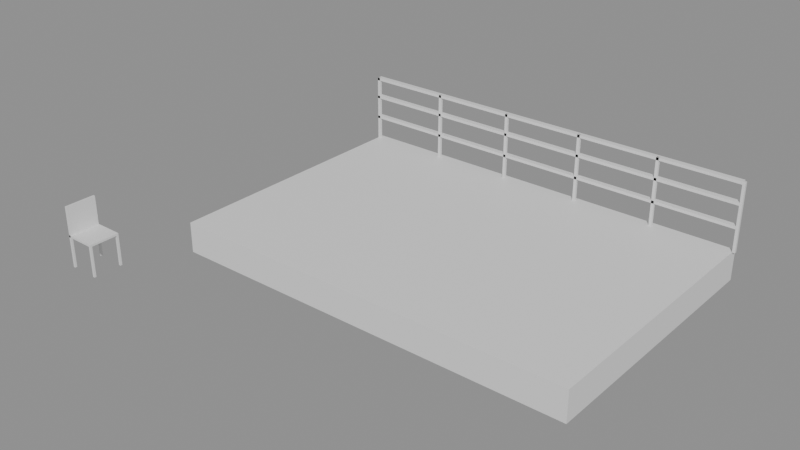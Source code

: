 # Source: e2009_after.blend  (saved by Blender 5.2.44; exported with 4.5.12 LTS)
import bpy
from mathutils import Matrix  # noqa: F401  (used for matrix-valued properties, if any)

bpy.ops.wm.read_factory_settings(use_empty=True)
scene = bpy.context.scene
scene.name = 'Scene'

# ---- materials (node trees are filled in below, after node groups)
mat_hormigon = bpy.data.materials.new('Hormigon')
mat_madera = bpy.data.materials.new('Madera')
mat_acero_inox = bpy.data.materials.new('Acero_Inox')

# ---- material node trees
mat_hormigon.use_nodes = True; mat_hormigon.node_tree.nodes.clear()
_N = mat_hormigon.node_tree.nodes; _L = mat_hormigon.node_tree.links
n0 = _N.new('ShaderNodeBsdfPrincipled'); n0.name = 'Principled BSDF'; n0.location = (-200, 100)
n0.inputs[3].default_value = 1.45
n0.inputs[10].default_value = 0.005
n1 = _N.new('ShaderNodeOutputMaterial'); n1.name = 'Material Output'; n1.location = (200, 100)
_L.new(n0.outputs[0], n1.inputs[0])
n1.is_active_output = True
mat_madera.use_nodes = True; mat_madera.node_tree.nodes.clear()
_N = mat_madera.node_tree.nodes; _L = mat_madera.node_tree.links
n0 = _N.new('ShaderNodeBsdfPrincipled'); n0.name = 'Principled BSDF'; n0.location = (-200, 100)
n0.inputs[3].default_value = 1.45
n0.inputs[10].default_value = 0.005
n1 = _N.new('ShaderNodeOutputMaterial'); n1.name = 'Material Output'; n1.location = (200, 100)
_L.new(n0.outputs[0], n1.inputs[0])
n1.is_active_output = True
mat_acero_inox.use_nodes = True; mat_acero_inox.node_tree.nodes.clear()
_N = mat_acero_inox.node_tree.nodes; _L = mat_acero_inox.node_tree.links
n0 = _N.new('ShaderNodeBsdfPrincipled'); n0.name = 'Principled BSDF'; n0.location = (-200, 100)
n0.inputs[3].default_value = 1.45
n0.inputs[10].default_value = 0.005
n1 = _N.new('ShaderNodeOutputMaterial'); n1.name = 'Material Output'; n1.location = (200, 100)
_L.new(n0.outputs[0], n1.inputs[0])
n1.is_active_output = True

# ---- meshes
me_base_terraza_mesh = bpy.data.meshes.new('Base_Terraza_mesh')
me_base_terraza_mesh.from_pydata([(0.0, 0.0, 0.0), (6.0, 0.0, 0.0), (6.0, 4.0, 0.0), (0.0, 4.0, 0.0), (0.0, 0.0, 0.4), (6.0, 0.0, 0.4), (6.0, 4.0, 0.4), (0.0, 4.0, 0.4)], [], [(0, 3, 2, 1), (4, 5, 6, 7), (2, 3, 7, 6), (0, 1, 5, 4), (1, 2, 6, 5), (3, 0, 4, 7)])
me_base_terraza_mesh.materials.append(mat_hormigon)
me_base_terraza_mesh.update()
me_piso_madera_mesh = bpy.data.meshes.new('Piso_Madera_mesh')
me_piso_madera_mesh.from_pydata([(0.0, 0.0, 0.0), (6.0, 0.0, 0.0), (6.0, 4.0, 0.0), (0.0, 4.0, 0.0), (0.0, 0.0, 0.05), (6.0, 0.0, 0.05), (6.0, 4.0, 0.05), (0.0, 4.0, 0.05)], [], [(0, 3, 2, 1), (4, 5, 6, 7), (0, 1, 5, 4), (1, 2, 6, 5), (3, 0, 4, 7), (2, 3, 7, 6)])
me_piso_madera_mesh.materials.append(mat_madera)
me_piso_madera_mesh.update()
me_baranda_frontal_poste_1_mesh = bpy.data.meshes.new('Baranda_Frontal_Poste_1_mesh')
me_baranda_frontal_poste_1_mesh.from_pydata([(0.0, 0.0, 0.0), (0.04, 0.0, 0.0), (0.04, 0.04, 0.0), (0.0, 0.04, 0.0), (0.0, 0.0, 1.0), (0.04, 0.0, 1.0), (0.04, 0.04, 1.0), (0.0, 0.04, 1.0)], [], [(0, 1, 2, 3), (4, 5, 6, 7), (0, 1, 5, 4), (1, 2, 6, 5), (2, 3, 7, 6), (3, 0, 4, 7)])
me_baranda_frontal_poste_1_mesh.materials.append(mat_acero_inox)
me_baranda_frontal_poste_1_mesh.update()
me_baranda_frontal_poste_2_mesh = bpy.data.meshes.new('Baranda_Frontal_Poste_2_mesh')
me_baranda_frontal_poste_2_mesh.from_pydata([(0.0, 0.0, 0.0), (0.04, 0.0, 0.0), (0.04, 0.04, 0.0), (0.0, 0.04, 0.0), (0.0, 0.0, 1.0), (0.04, 0.0, 1.0), (0.04, 0.04, 1.0), (0.0, 0.04, 1.0)], [], [(0, 1, 2, 3), (4, 5, 6, 7), (0, 1, 5, 4), (1, 2, 6, 5), (2, 3, 7, 6), (3, 0, 4, 7)])
me_baranda_frontal_poste_2_mesh.materials.append(mat_acero_inox)
me_baranda_frontal_poste_2_mesh.update()
me_baranda_frontal_poste_3_mesh = bpy.data.meshes.new('Baranda_Frontal_Poste_3_mesh')
me_baranda_frontal_poste_3_mesh.from_pydata([(0.0, 0.0, 0.0), (0.04, 0.0, 0.0), (0.04, 0.04, 0.0), (0.0, 0.04, 0.0), (0.0, 0.0, 1.0), (0.04, 0.0, 1.0), (0.04, 0.04, 1.0), (0.0, 0.04, 1.0)], [], [(0, 1, 2, 3), (4, 5, 6, 7), (0, 1, 5, 4), (1, 2, 6, 5), (2, 3, 7, 6), (3, 0, 4, 7)])
me_baranda_frontal_poste_3_mesh.materials.append(mat_acero_inox)
me_baranda_frontal_poste_3_mesh.update()
me_baranda_frontal_poste_4_mesh = bpy.data.meshes.new('Baranda_Frontal_Poste_4_mesh')
me_baranda_frontal_poste_4_mesh.from_pydata([(0.0, 0.0, 0.0), (0.04, 0.0, 0.0), (0.04, 0.04, 0.0), (0.0, 0.04, 0.0), (0.0, 0.0, 1.0), (0.04, 0.0, 1.0), (0.04, 0.04, 1.0), (0.0, 0.04, 1.0)], [], [(0, 1, 2, 3), (4, 5, 6, 7), (0, 1, 5, 4), (1, 2, 6, 5), (2, 3, 7, 6), (3, 0, 4, 7)])
me_baranda_frontal_poste_4_mesh.materials.append(mat_acero_inox)
me_baranda_frontal_poste_4_mesh.update()
me_baranda_frontal_poste_5_mesh = bpy.data.meshes.new('Baranda_Frontal_Poste_5_mesh')
me_baranda_frontal_poste_5_mesh.from_pydata([(0.0, 0.0, 0.0), (0.04, 0.0, 0.0), (0.04, 0.04, 0.0), (0.0, 0.04, 0.0), (0.0, 0.0, 1.0), (0.04, 0.0, 1.0), (0.04, 0.04, 1.0), (0.0, 0.04, 1.0)], [], [(0, 1, 2, 3), (4, 5, 6, 7), (0, 1, 5, 4), (1, 2, 6, 5), (2, 3, 7, 6), (3, 0, 4, 7)])
me_baranda_frontal_poste_5_mesh.materials.append(mat_acero_inox)
me_baranda_frontal_poste_5_mesh.update()
me_baranda_frontal_poste_6_mesh = bpy.data.meshes.new('Baranda_Frontal_Poste_6_mesh')
me_baranda_frontal_poste_6_mesh.from_pydata([(0.0, 0.0, 0.0), (0.04, 0.0, 0.0), (0.04, 0.04, 0.0), (0.0, 0.04, 0.0), (0.0, 0.0, 1.0), (0.04, 0.0, 1.0), (0.04, 0.04, 1.0), (0.0, 0.04, 1.0)], [], [(0, 1, 2, 3), (4, 5, 6, 7), (0, 1, 5, 4), (1, 2, 6, 5), (2, 3, 7, 6), (3, 0, 4, 7)])
me_baranda_frontal_poste_6_mesh.materials.append(mat_acero_inox)
me_baranda_frontal_poste_6_mesh.update()
me_baranda_frontal_top_mesh = bpy.data.meshes.new('Baranda_Frontal_Top_mesh')
me_baranda_frontal_top_mesh.from_pydata([(0.0, 0.0, 0.0), (6.0, 0.0, 0.0), (6.0, 0.08, 0.0), (0.0, 0.08, 0.0), (0.0, 0.0, 0.04), (6.0, 0.0, 0.04), (6.0, 0.08, 0.04), (0.0, 0.08, 0.04)], [], [(0, 1, 2, 3), (4, 5, 6, 7), (0, 1, 5, 4), (1, 2, 6, 5), (2, 3, 7, 6), (3, 0, 4, 7)])
me_baranda_frontal_top_mesh.materials.append(mat_acero_inox)
me_baranda_frontal_top_mesh.update()
me_baranda_frontal_trav_1_mesh = bpy.data.meshes.new('Baranda_Frontal_Trav_1_mesh')
me_baranda_frontal_trav_1_mesh.from_pydata([(0.0, 0.0, 0.0), (6.0, 0.0, 0.0), (6.0, 0.08, 0.0), (0.0, 0.08, 0.0), (0.0, 0.0, 0.04), (6.0, 0.0, 0.04), (6.0, 0.08, 0.04), (0.0, 0.08, 0.04)], [], [(0, 1, 2, 3), (4, 5, 6, 7), (0, 1, 5, 4), (1, 2, 6, 5), (2, 3, 7, 6), (3, 0, 4, 7)])
me_baranda_frontal_trav_1_mesh.materials.append(mat_acero_inox)
me_baranda_frontal_trav_1_mesh.update()
me_baranda_frontal_trav_2_mesh = bpy.data.meshes.new('Baranda_Frontal_Trav_2_mesh')
me_baranda_frontal_trav_2_mesh.from_pydata([(0.0, 0.0, 0.0), (6.0, 0.0, 0.0), (6.0, 0.08, 0.0), (0.0, 0.08, 0.0), (0.0, 0.0, 0.04), (6.0, 0.0, 0.04), (6.0, 0.08, 0.04), (0.0, 0.08, 0.04)], [], [(0, 1, 2, 3), (4, 5, 6, 7), (0, 1, 5, 4), (1, 2, 6, 5), (2, 3, 7, 6), (3, 0, 4, 7)])
me_baranda_frontal_trav_2_mesh.materials.append(mat_acero_inox)
me_baranda_frontal_trav_2_mesh.update()
me_silla_nuevo_pata_mesh = bpy.data.meshes.new('Silla_Nuevo_Pata_mesh')
me_silla_nuevo_pata_mesh.from_pydata([(0.0, 0.0, 0.0), (0.03, 0.0, 0.0), (0.03, 0.03, 0.0), (0.0, 0.03, 0.0), (0.0, 0.0, 0.45), (0.03, 0.0, 0.45), (0.03, 0.03, 0.45), (0.0, 0.03, 0.45)], [], [(0, 1, 2, 3), (4, 5, 6, 7), (0, 1, 5, 4), (1, 2, 6, 5), (2, 3, 7, 6), (3, 0, 4, 7)])
me_silla_nuevo_pata_mesh.materials.append(mat_madera)
me_silla_nuevo_pata_mesh.update()
me_silla_nuevo_pata_mesh_001 = bpy.data.meshes.new('Silla_Nuevo_Pata_mesh.001')
me_silla_nuevo_pata_mesh_001.from_pydata([(0.0, 0.0, 0.0), (0.03, 0.0, 0.0), (0.03, 0.03, 0.0), (0.0, 0.03, 0.0), (0.0, 0.0, 0.45), (0.03, 0.0, 0.45), (0.03, 0.03, 0.45), (0.0, 0.03, 0.45)], [], [(0, 1, 2, 3), (4, 5, 6, 7), (0, 1, 5, 4), (1, 2, 6, 5), (2, 3, 7, 6), (3, 0, 4, 7)])
me_silla_nuevo_pata_mesh_001.materials.append(mat_madera)
me_silla_nuevo_pata_mesh_001.update()
me_silla_nuevo_pata_mesh_002 = bpy.data.meshes.new('Silla_Nuevo_Pata_mesh.002')
me_silla_nuevo_pata_mesh_002.from_pydata([(0.0, 0.0, 0.0), (0.03, 0.0, 0.0), (0.03, 0.03, 0.0), (0.0, 0.03, 0.0), (0.0, 0.0, 0.45), (0.03, 0.0, 0.45), (0.03, 0.03, 0.45), (0.0, 0.03, 0.45)], [], [(0, 1, 2, 3), (4, 5, 6, 7), (0, 1, 5, 4), (1, 2, 6, 5), (2, 3, 7, 6), (3, 0, 4, 7)])
me_silla_nuevo_pata_mesh_002.materials.append(mat_madera)
me_silla_nuevo_pata_mesh_002.update()
me_silla_nuevo_pata_mesh_003 = bpy.data.meshes.new('Silla_Nuevo_Pata_mesh.003')
me_silla_nuevo_pata_mesh_003.from_pydata([(0.0, 0.0, 0.0), (0.03, 0.0, 0.0), (0.03, 0.03, 0.0), (0.0, 0.03, 0.0), (0.0, 0.0, 0.45), (0.03, 0.0, 0.45), (0.03, 0.03, 0.45), (0.0, 0.03, 0.45)], [], [(0, 1, 2, 3), (4, 5, 6, 7), (0, 1, 5, 4), (1, 2, 6, 5), (2, 3, 7, 6), (3, 0, 4, 7)])
me_silla_nuevo_pata_mesh_003.materials.append(mat_madera)
me_silla_nuevo_pata_mesh_003.update()
me_silla_nuevo_asiento_mesh = bpy.data.meshes.new('Silla_Nuevo_Asiento_mesh')
me_silla_nuevo_asiento_mesh.from_pydata([(0.0, 0.0, 0.0), (0.45, 0.0, 0.0), (0.45, 0.45, 0.0), (0.0, 0.45, 0.0), (0.0, 0.0, 0.03), (0.45, 0.0, 0.03), (0.45, 0.45, 0.03), (0.0, 0.45, 0.03)], [], [(0, 1, 2, 3), (4, 5, 6, 7), (0, 1, 5, 4), (1, 2, 6, 5), (2, 3, 7, 6), (3, 0, 4, 7)])
me_silla_nuevo_asiento_mesh.materials.append(mat_madera)
me_silla_nuevo_asiento_mesh.update()
me_silla_nuevo_respaldo_mesh = bpy.data.meshes.new('Silla_Nuevo_Respaldo_mesh')
me_silla_nuevo_respaldo_mesh.from_pydata([(0.0, 0.0, 0.0), (0.03, 0.0, 0.0), (0.03, 0.45, 0.0), (0.0, 0.45, 0.0), (0.0, 0.0, 0.45), (0.03, 0.0, 0.45), (0.03, 0.45, 0.45), (0.0, 0.45, 0.45)], [], [(0, 1, 2, 3), (4, 5, 6, 7), (0, 1, 5, 4), (1, 2, 6, 5), (2, 3, 7, 6), (3, 0, 4, 7)])
me_silla_nuevo_respaldo_mesh.materials.append(mat_madera)
me_silla_nuevo_respaldo_mesh.update()

# ---- objects
ob_base_terraza_solido = bpy.data.objects.new('Base_Terraza_Solido', me_base_terraza_mesh)
ob_base_terraza = bpy.data.objects.new('Base_Terraza', None)
ob_piso_madera_solido = bpy.data.objects.new('Piso_Madera_Solido', me_piso_madera_mesh)
ob_piso_madera = bpy.data.objects.new('Piso_Madera', None)
ob_baranda_frontal = bpy.data.objects.new('Baranda_Frontal', None)
ob_baranda_frontal_poste_1 = bpy.data.objects.new('Baranda_Frontal_Poste_1', me_baranda_frontal_poste_1_mesh)
ob_baranda_frontal_poste_2 = bpy.data.objects.new('Baranda_Frontal_Poste_2', me_baranda_frontal_poste_2_mesh)
ob_baranda_frontal_poste_3 = bpy.data.objects.new('Baranda_Frontal_Poste_3', me_baranda_frontal_poste_3_mesh)
ob_baranda_frontal_poste_4 = bpy.data.objects.new('Baranda_Frontal_Poste_4', me_baranda_frontal_poste_4_mesh)
ob_baranda_frontal_poste_5 = bpy.data.objects.new('Baranda_Frontal_Poste_5', me_baranda_frontal_poste_5_mesh)
ob_baranda_frontal_poste_6 = bpy.data.objects.new('Baranda_Frontal_Poste_6', me_baranda_frontal_poste_6_mesh)
ob_baranda_frontal_top = bpy.data.objects.new('Baranda_Frontal_Top', me_baranda_frontal_top_mesh)
ob_baranda_frontal_trav_1 = bpy.data.objects.new('Baranda_Frontal_Trav_1', me_baranda_frontal_trav_1_mesh)
ob_baranda_frontal_trav_2 = bpy.data.objects.new('Baranda_Frontal_Trav_2', me_baranda_frontal_trav_2_mesh)
ob_silla_nuevo = bpy.data.objects.new('Silla_Nuevo', None)
ob_silla_nuevo_pata = bpy.data.objects.new('Silla_Nuevo_Pata', me_silla_nuevo_pata_mesh)
ob_silla_nuevo_pata_001 = bpy.data.objects.new('Silla_Nuevo_Pata.001', me_silla_nuevo_pata_mesh_001)
ob_silla_nuevo_pata_002 = bpy.data.objects.new('Silla_Nuevo_Pata.002', me_silla_nuevo_pata_mesh_002)
ob_silla_nuevo_pata_003 = bpy.data.objects.new('Silla_Nuevo_Pata.003', me_silla_nuevo_pata_mesh_003)
ob_silla_nuevo_asiento = bpy.data.objects.new('Silla_Nuevo_Asiento', me_silla_nuevo_asiento_mesh)
ob_silla_nuevo_respaldo = bpy.data.objects.new('Silla_Nuevo_Respaldo', me_silla_nuevo_respaldo_mesh)

# ---- transforms, parenting, visibility, modifiers, constraints
ob_base_terraza_solido.parent = ob_base_terraza
ob_base_terraza_solido.location = (0.0, 0.0, 0.0)
ob_base_terraza.location = (0.0, 0.0, 0.0)
ob_base_terraza.empty_display_type = 'ARROWS'
ob_piso_madera_solido.parent = ob_piso_madera
ob_piso_madera_solido.location = (0.0, 0.0, 0.0)
ob_piso_madera.location = (0.0, 0.0, 0.4)
ob_piso_madera.empty_display_type = 'ARROWS'
ob_baranda_frontal.location = (0.0, 3.9, 0.45)
ob_baranda_frontal.empty_display_type = 'ARROWS'
ob_baranda_frontal_poste_1.parent = ob_baranda_frontal
ob_baranda_frontal_poste_1.location = (0.0, 0.0, 0.0)
ob_baranda_frontal_poste_2.parent = ob_baranda_frontal
ob_baranda_frontal_poste_2.location = (1.2, 0.0, 0.0)
ob_baranda_frontal_poste_3.parent = ob_baranda_frontal
ob_baranda_frontal_poste_3.location = (2.4, 0.0, 0.0)
ob_baranda_frontal_poste_4.parent = ob_baranda_frontal
ob_baranda_frontal_poste_4.location = (3.6, 0.0, 0.0)
ob_baranda_frontal_poste_5.parent = ob_baranda_frontal
ob_baranda_frontal_poste_5.location = (4.8, 0.0, 0.0)
ob_baranda_frontal_poste_6.parent = ob_baranda_frontal
ob_baranda_frontal_poste_6.location = (6.0, 0.0, 0.0)
ob_baranda_frontal_top.parent = ob_baranda_frontal
ob_baranda_frontal_top.location = (0.0, 0.0, 0.96)
ob_baranda_frontal_trav_1.parent = ob_baranda_frontal
ob_baranda_frontal_trav_1.location = (0.0, 0.0, 0.3333)
ob_baranda_frontal_trav_2.parent = ob_baranda_frontal
ob_baranda_frontal_trav_2.location = (0.0, 0.0, 0.6667)
ob_silla_nuevo.location = (-0.9, -1.3, 0.0)
ob_silla_nuevo.empty_display_type = 'ARROWS'
ob_silla_nuevo_pata.parent = ob_silla_nuevo
ob_silla_nuevo_pata.location = (0.0, 0.0, 0.0)
ob_silla_nuevo_pata_001.parent = ob_silla_nuevo
ob_silla_nuevo_pata_001.location = (0.0, 0.42, 0.0)
ob_silla_nuevo_pata_002.parent = ob_silla_nuevo
ob_silla_nuevo_pata_002.location = (0.42, 0.0, 0.0)
ob_silla_nuevo_pata_003.parent = ob_silla_nuevo
ob_silla_nuevo_pata_003.location = (0.42, 0.42, 0.0)
ob_silla_nuevo_asiento.parent = ob_silla_nuevo
ob_silla_nuevo_asiento.location = (0.0, 0.0, 0.45)
ob_silla_nuevo_respaldo.parent = ob_silla_nuevo
ob_silla_nuevo_respaldo.location = (0.0, 0.0, 0.45)

# ---- collection membership
scene.collection.objects.link(ob_base_terraza_solido)
scene.collection.objects.link(ob_base_terraza)
scene.collection.objects.link(ob_piso_madera_solido)
scene.collection.objects.link(ob_piso_madera)
scene.collection.objects.link(ob_baranda_frontal)
scene.collection.objects.link(ob_baranda_frontal_poste_1)
scene.collection.objects.link(ob_baranda_frontal_poste_2)
scene.collection.objects.link(ob_baranda_frontal_poste_3)
scene.collection.objects.link(ob_baranda_frontal_poste_4)
scene.collection.objects.link(ob_baranda_frontal_poste_5)
scene.collection.objects.link(ob_baranda_frontal_poste_6)
scene.collection.objects.link(ob_baranda_frontal_top)
scene.collection.objects.link(ob_baranda_frontal_trav_1)
scene.collection.objects.link(ob_baranda_frontal_trav_2)
scene.collection.objects.link(ob_silla_nuevo)
scene.collection.objects.link(ob_silla_nuevo_pata)
scene.collection.objects.link(ob_silla_nuevo_pata_001)
scene.collection.objects.link(ob_silla_nuevo_pata_002)
scene.collection.objects.link(ob_silla_nuevo_pata_003)
scene.collection.objects.link(ob_silla_nuevo_asiento)
scene.collection.objects.link(ob_silla_nuevo_respaldo)

# ---- scene / render settings (as saved in the file)
scene.frame_start = 1; scene.frame_end = 250; scene.frame_set(1)
scene.render.engine = 'BLENDER_EEVEE_NEXT'
scene.render.bake_bias = 0.0
scene.render.bake_samples = 0
scene.render.compositor_device = 'GPU'
scene.eevee.use_volume_custom_range = False
scene.eevee.fast_gi_thickness_near = 0.1
scene.eevee.fast_gi_thickness_far = 0.0
scene.eevee.ray_tracing_options.screen_trace_thickness = 0.1
bpy.context.view_layer.update()

# ---- added for rendering (the .blend has no active camera and no usable light): camera, sun + grey world if the file has none
cam_auto = bpy.data.cameras.new('AutoCamera')
cam_auto.lens = 50.0
cam_auto.sensor_width = 36.0
cam_auto.clip_end = 1000.0
ob_auto_camera = bpy.data.objects.new('AutoCamera', cam_auto)
scene.collection.objects.link(ob_auto_camera)
ob_auto_camera.location = (10.76, -8.47799, 7.277)
ob_auto_camera.rotation_euler = (1.09748, -7.21219e-08, 0.694738)
scene.camera = ob_auto_camera
light_auto_sun = bpy.data.lights.new('AutoSun', 'SUN')
light_auto_sun.energy = 3.0
light_auto_sun.angle = 0.0523599
ob_auto_sun = bpy.data.objects.new('AutoSun', light_auto_sun)
scene.collection.objects.link(ob_auto_sun)
ob_auto_sun.rotation_euler = (0.872665, 0.174533, 0.523599)
if scene.world is None:
    world_auto = bpy.data.worlds.new('AutoWorld')
    world_auto.color = (0.3, 0.3, 0.3)
    scene.world = world_auto
bpy.context.view_layer.update()
